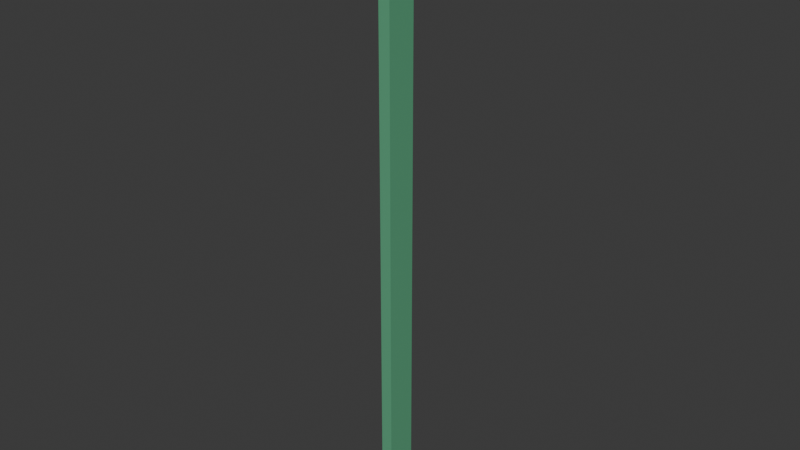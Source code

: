 # Source: roomwall_cornercap.blend  (saved by Blender 5.0.119; exported with 4.5.12 LTS)
import bpy
from mathutils import Matrix  # noqa: F401  (used for matrix-valued properties, if any)

bpy.ops.wm.read_factory_settings(use_empty=True)
scene = bpy.context.scene
scene.name = 'Scene'

# ---- collections
col_room_wall = bpy.data.collections.new('Room Wall'); scene.collection.children.link(col_room_wall)

# ---- materials (node trees are filled in below, after node groups)
mat_wood = bpy.data.materials.new('Wood')
mat_wall_003 = bpy.data.materials.new('Wall.003')
mat_wall_003.alpha_threshold = 0.0
mat_wall_003.use_backface_culling_lightprobe_volume = False
mat_wall_003.roughness = 0.5
mat_wall_003.line_color = (0.0, 0.0, 0.0, 1.0)
mat_moulds_003 = bpy.data.materials.new('Moulds.003')
mat_wall = bpy.data.materials.new('Wall')
mat_wall.alpha_threshold = 0.0
mat_wall.use_backface_culling_lightprobe_volume = False
mat_wall.roughness = 0.5
mat_wall.line_color = (0.0, 0.0, 0.0, 1.0)
mat_moulds = bpy.data.materials.new('Moulds')
mat_wall_002 = bpy.data.materials.new('Wall.002')
mat_wall_002.alpha_threshold = 0.0
mat_wall_002.use_backface_culling_lightprobe_volume = False
mat_wall_002.roughness = 0.5
mat_wall_002.line_color = (0.0, 0.0, 0.0, 1.0)
mat_moulds_002 = bpy.data.materials.new('Moulds.002')

# ---- material node trees
mat_wood.use_nodes = True; mat_wood.node_tree.nodes.clear()
_N = mat_wood.node_tree.nodes; _L = mat_wood.node_tree.links
n0 = _N.new('ShaderNodeBsdfPrincipled'); n0.name = 'Principled BSDF'; n0.location = (-200, 100)
n0.inputs[0].default_value = (0.2983, 0.1686, 0.06547, 1.0)
n1 = _N.new('ShaderNodeOutputMaterial'); n1.name = 'Material Output'; n1.location = (200, 100)
_L.new(n0.outputs[0], n1.inputs[0])
n1.is_active_output = True
mat_wall_003.use_nodes = True; mat_wall_003.node_tree.nodes.clear()
_N = mat_wall_003.node_tree.nodes; _L = mat_wall_003.node_tree.links
n0 = _N.new('ShaderNodeOutputMaterial'); n0.name = 'Material Output'; n0.location = (200, 100)
n1 = _N.new('ShaderNodeBsdfPrincipled'); n1.name = 'Principled BSDF'; n1.location = (-200, 100)
n1.inputs[0].default_value = (0.1147, 0.3992, 0.2168, 1.0)
_L.new(n1.outputs[0], n0.inputs[0])
n0.is_active_output = True
mat_moulds_003.use_nodes = True; mat_moulds_003.node_tree.nodes.clear()
_N = mat_moulds_003.node_tree.nodes; _L = mat_moulds_003.node_tree.links
n0 = _N.new('ShaderNodeBsdfPrincipled'); n0.name = 'Principled BSDF'; n0.location = (-200, 100)
n0.inputs[0].default_value = (0.4387, 0.4933, 0.7358, 1.0)
n1 = _N.new('ShaderNodeOutputMaterial'); n1.name = 'Material Output'; n1.location = (200, 100)
_L.new(n0.outputs[0], n1.inputs[0])
n1.is_active_output = True
mat_wall.use_nodes = True; mat_wall.node_tree.nodes.clear()
_N = mat_wall.node_tree.nodes; _L = mat_wall.node_tree.links
n0 = _N.new('ShaderNodeOutputMaterial'); n0.name = 'Material Output'; n0.location = (200, 100)
n1 = _N.new('ShaderNodeBsdfPrincipled'); n1.name = 'Principled BSDF'; n1.location = (-200, 100)
n1.inputs[0].default_value = (0.1147, 0.3992, 0.2168, 1.0)
_L.new(n1.outputs[0], n0.inputs[0])
n0.is_active_output = True
mat_moulds.use_nodes = True; mat_moulds.node_tree.nodes.clear()
_N = mat_moulds.node_tree.nodes; _L = mat_moulds.node_tree.links
n0 = _N.new('ShaderNodeBsdfPrincipled'); n0.name = 'Principled BSDF'; n0.location = (-200, 100)
n0.inputs[0].default_value = (0.4387, 0.4933, 0.7358, 1.0)
n1 = _N.new('ShaderNodeOutputMaterial'); n1.name = 'Material Output'; n1.location = (200, 100)
_L.new(n0.outputs[0], n1.inputs[0])
n1.is_active_output = True
mat_wall_002.use_nodes = True; mat_wall_002.node_tree.nodes.clear()
_N = mat_wall_002.node_tree.nodes; _L = mat_wall_002.node_tree.links
n0 = _N.new('ShaderNodeOutputMaterial'); n0.name = 'Material Output'; n0.location = (200, 100)
n1 = _N.new('ShaderNodeBsdfPrincipled'); n1.name = 'Principled BSDF'; n1.location = (-200, 100)
n1.inputs[0].default_value = (0.1147, 0.3992, 0.2168, 1.0)
_L.new(n1.outputs[0], n0.inputs[0])
n0.is_active_output = True
mat_moulds_002.use_nodes = True; mat_moulds_002.node_tree.nodes.clear()
_N = mat_moulds_002.node_tree.nodes; _L = mat_moulds_002.node_tree.links
n0 = _N.new('ShaderNodeBsdfPrincipled'); n0.name = 'Principled BSDF'; n0.location = (-200, 100)
n0.inputs[0].default_value = (0.4387, 0.4933, 0.7358, 1.0)
n1 = _N.new('ShaderNodeOutputMaterial'); n1.name = 'Material Output'; n1.location = (200, 100)
_L.new(n0.outputs[0], n1.inputs[0])
n1.is_active_output = True

# ---- world
world_world = bpy.data.worlds.new('World'); scene.world = world_world
world_world.use_nodes = True; world_world.node_tree.nodes.clear()
_N = world_world.node_tree.nodes; _L = world_world.node_tree.links
n0 = _N.new('ShaderNodeOutputWorld'); n0.name = 'World Output'; n0.location = (200, 100)
n1 = _N.new('ShaderNodeBackground'); n1.name = 'Background'; n1.location = (-200, 100)
n1.inputs[0].default_value = (0.05088, 0.05088, 0.05088, 1.0)
_L.new(n1.outputs[0], n0.inputs[0])
n0.is_active_output = True
world_world.color = (0.05088, 0.05088, 0.05088)
world_world.sun_shadow_jitter_overblur = 0.0

# ---- meshes
me_cube_003 = bpy.data.meshes.new('Cube.003')
me_cube_003.from_pydata([(-1.118e-08, 0.1, -5.588e-09), (-1.118e-08, 5.96e-08, -1.28e-07), (-1.118e-08, 0.1, 0.05), (-1.118e-08, 5.96e-08, 0.05), (0.1, 0.1, -5.588e-09), (0.1, 5.96e-08, -1.28e-07), (0.1, 0.1, 0.05), (0.1, 5.96e-08, 0.05), (-1.118e-08, 0.1, 2.75), (-1.118e-08, 5.96e-08, 2.75), (-1.118e-08, 0.1, 2.8), (-1.118e-08, 5.96e-08, 2.8), (0.1, 0.1, 2.75), (0.1, 5.96e-08, 2.75), (0.1, 0.1, 2.8), (0.1, 5.96e-08, 2.8)], [], [(0, 1, 3, 2), (2, 3, 7, 6), (6, 7, 5, 4), (4, 5, 1, 0), (2, 6, 4, 0), (7, 3, 1, 5), (8, 9, 11, 10), (10, 11, 15, 14), (14, 15, 13, 12), (12, 13, 9, 8), (10, 14, 12, 8), (15, 11, 9, 13)])
_uv = me_cube_003.uv_layers.new(name='UVMap')
_uv.uv.foreach_set('vector', [0.375, 0.0, 0.625, 0.0, 0.625, 0.25, 0.375, 0.25, 0.375, 0.25, 0.625, 0.25, 0.625, 0.5, 0.375, 0.5, 0.375, 0.5, 0.625, 0.5, 0.625, 0.75, 0.375, 0.75, 0.375, 0.75, 0.625, 0.75, 0.625, 1.0, 0.375, 1.0, 0.125, 0.5, 0.375, 0.5, 0.375, 0.75, 0.125, 0.75, 0.625, 0.5, 0.875, 0.5, 0.875, 0.75, 0.625, 0.75, 0.375, 0.0, 0.625, 0.0, 0.625, 0.25, 0.375, 0.25, 0.375, 0.25, 0.625, 0.25, 0.625, 0.5, 0.375, 0.5, 0.375, 0.5, 0.625, 0.5, 0.625, 0.75, 0.375, 0.75, 0.375, 0.75, 0.625, 0.75, 0.625, 1.0, 0.375, 1.0, 0.125, 0.5, 0.375, 0.5, 0.375, 0.75, 0.125, 0.75, 0.625, 0.5, 0.875, 0.5, 0.875, 0.75, 0.625, 0.75])
me_cube_003.materials.append(mat_wood)
me_cube_003.update()
me_cube_008 = bpy.data.meshes.new('Cube.008')
me_cube_008.from_pydata([(0.14, 0.0, 0.0), (0.1547, -0.01489, 0.0), (0.14, 0.0, 0.0577), (0.1547, -0.01489, 0.0577), (0.14, 0.14, 0.0577), (0.14, 0.14, 0.0), (0.1547, 0.1395, 0.0), (0.1547, 0.14, 0.0577), (4.441e-16, 1.49e-08, 0.0), (-6.428e-10, -0.01471, 0.0), (4.441e-16, 1.49e-08, 0.0577), (-6.428e-10, -0.01471, 0.0577), (0.14, 1.49e-08, 0.0577), (0.14, 1.49e-08, 0.0), (0.154, -0.01471, 0.0), (0.1545, -0.01471, 0.0577), (4.441e-16, 1.49e-08, 2.8), (4.441e-16, 1.49e-08, 2.72), (-2.945e-09, -0.06737, 2.8), (-6.358e-10, -0.01454, 2.72), (-2.945e-09, -0.06737, 2.787), (0.14, 1.49e-08, 2.72), (0.14, 1.49e-08, 2.8), (0.2073, -0.06737, 2.8), (0.2073, -0.06737, 2.787), (0.1535, -0.01454, 2.72), (0.14, 0.0, 2.8), (0.14, 0.0, 2.72), (0.2074, -0.06787, 2.8), (0.1545, -0.0141, 2.72), (0.2074, -0.06787, 2.787), (0.14, 0.14, 2.72), (0.14, 0.14, 2.8), (0.2074, 0.14, 2.8), (0.2074, 0.14, 2.787), (0.1545, 0.14, 2.72), (1.748e-09, 0.04, 0.0), (1.748e-09, 0.04, 2.8), (0.14, 0.14, 0.0), (4.441e-16, 1.49e-08, 0.0), (4.441e-16, 1.49e-08, 2.8), (0.1, 0.14, 0.0), (0.1, 0.14, 2.8), (0.14, 0.14, 2.8), (0.1, 0.04, 2.8), (4.441e-16, 1.49e-08, 0.0577), (4.441e-16, 1.49e-08, 2.72), (0.1, 0.04, 0.0), (0.14, 1.49e-08, 2.72), (0.14, 1.49e-08, 0.0577), (0.14, 0.04, 0.0), (0.14, 0.04, 2.8), (0.14, 1.49e-08, 2.8), (0.14, 1.49e-08, 0.0)], [], [(2, 0, 1, 3), (0, 5, 6, 1), (4, 7, 6, 5), (7, 4, 2, 3), (6, 7, 3, 1), (10, 8, 9, 11), (8, 13, 14, 9), (12, 15, 14, 13), (15, 12, 10, 11), (14, 15, 11, 9), (22, 23, 24, 25, 21), (16, 17, 19, 20, 18), (17, 21, 25, 19), (23, 22, 16, 18), (25, 24, 20, 19), (24, 23, 18, 20), (32, 33, 34, 35, 31), (26, 27, 29, 30, 28), (27, 31, 35, 29), (33, 32, 26, 28), (35, 34, 30, 29), (34, 33, 28, 30), (41, 42, 43, 38), (47, 44, 42, 41), (48, 46, 45, 49), (36, 37, 44, 47), (50, 47, 41, 38), (39, 45, 46, 40, 37, 36), (44, 51, 43, 42), (51, 50, 38, 43), (52, 51, 44, 37, 40), (52, 48, 49, 53, 50, 51), (50, 53, 39, 36, 47)])
me_cube_008.polygons.foreach_set('material_index', [1, 1, 0, 1, 1, 3, 3, 2, 3, 3, 2, 3, 3, 3, 3, 3, 4, 5, 5, 5, 5, 5, 2, 2, 2, 2, 2, 2, 2, 2, 2, 2, 2])
_uv = me_cube_008.uv_layers.new(name='UVMap')
_uv.uv.foreach_set('vector', [0.3802, 0.75, 0.375, 0.75, 0.375, 0.75, 0.3802, 0.75, 0.375, 0.75, 0.375, 0.7325, 0.375, 0.7325, 0.375, 0.75, 0.3802, 0.75, 0.3802, 0.7324, 0.375, 0.7325, 0.375, 0.7325, 0.3802, 0.7324, 0.3802, 0.75, 0.3802, 0.75, 0.3802, 0.75, 0.375, 0.7325, 0.3802, 0.7324, 0.3802, 0.75, 0.375, 0.75, 0.3802, 0.75, 0.375, 0.75, 0.375, 0.75, 0.3802, 0.75, 0.375, 0.75, 0.375, 0.7325, 0.375, 0.7325, 0.375, 0.75, 0.3802, 0.75, 0.3802, 0.7324, 0.375, 0.7325, 0.375, 0.7325, 0.3802, 0.7324, 0.3802, 0.75, 0.3802, 0.75, 0.3802, 0.75, 0.375, 0.7325, 0.3802, 0.7324, 0.3802, 0.75, 0.375, 0.75, 0.625, 0.7325, 0.625, 0.7325, 0.6239, 0.7325, 0.6178, 0.7325, 0.6178, 0.75, 0.625, 0.75, 0.6178, 0.75, 0.6178, 0.75, 0.6239, 0.75, 0.625, 0.75, 0.6178, 0.75, 0.6178, 0.75, 0.6178, 0.7325, 0.6178, 0.75, 0.625, 0.7325, 0.625, 0.7325, 0.625, 0.75, 0.625, 0.75, 0.6178, 0.7325, 0.6239, 0.7325, 0.6239, 0.75, 0.6178, 0.75, 0.6239, 0.7325, 0.625, 0.7325, 0.625, 0.75, 0.6239, 0.75, 0.625, 0.7325, 0.625, 0.7325, 0.6239, 0.7325, 0.6178, 0.7325, 0.6178, 0.75, 0.625, 0.75, 0.6178, 0.75, 0.6178, 0.75, 0.6239, 0.75, 0.625, 0.75, 0.6178, 0.75, 0.6178, 0.75, 0.6178, 0.7325, 0.6178, 0.75, 0.625, 0.7325, 0.625, 0.7325, 0.625, 0.75, 0.625, 0.75, 0.6178, 0.7325, 0.6239, 0.7325, 0.6239, 0.75, 0.6178, 0.75, 0.6239, 0.7325, 0.625, 0.7325, 0.625, 0.75, 0.6239, 0.75, 0.375, 0.0, 0.625, 0.0, 0.625, 0.0, 0.375, 0.0, 0.375, 0.0, 0.625, 0.0, 0.625, 0.0, 0.375, 0.0, 0.6178, 0.75, 0.6178, 0.75, 0.3802, 0.75, 0.3802, 0.75, 0.375, 0.0, 0.625, 0.0, 0.625, 0.0, 0.375, 0.0, 0.125, 0.75, 0.125, 0.75, 0.125, 0.75, 0.125, 0.75, 0.375, 0.75, 0.3802, 0.75, 0.6178, 0.75, 0.625, 0.75, 0.625, 1.0, 0.375, 1.0, 0.875, 0.75, 0.875, 0.75, 0.875, 0.75, 0.875, 0.75, 0.875, 0.75, 0.375, 0.0, 0.375, 0.0, 0.875, 0.75, 0.625, 0.7325, 0.875, 0.75, 0.875, 0.75, 0.875, 0.75, 0.625, 0.75, 0.625, 0.7325, 0.6178, 0.75, 0.3802, 0.75, 0.375, 0.7325, 0.375, 0.0, 0.875, 0.75, 0.125, 0.75, 0.375, 0.7325, 0.375, 0.75, 0.125, 0.75, 0.125, 0.75])
me_cube_008.materials.append(mat_wall_003)
me_cube_008.materials.append(mat_moulds_003)
me_cube_008.materials.append(mat_wall)
me_cube_008.materials.append(mat_moulds)
me_cube_008.materials.append(mat_wall_002)
me_cube_008.materials.append(mat_moulds_002)
me_cube_008.update()

# ---- objects
ob_horzontal_support__col = bpy.data.objects.new('Horzontal Support -col', me_cube_003)
ob_wall__col = bpy.data.objects.new('Wall -col', me_cube_008)

# ---- transforms, parenting, visibility, modifiers, constraints
ob_horzontal_support__col.location = (0.0, 0.0, 0.0)
ob_wall__col.location = (0.14, 0.0, 0.0)
ob_wall__col.rotation_euler = (0.0, -0.0, 1.571)

# ---- collection membership
col_room_wall.objects.link(ob_horzontal_support__col)
col_room_wall.objects.link(ob_wall__col)

# ---- scene / render settings (as saved in the file)
scene.frame_start = 1; scene.frame_end = 250; scene.frame_set(1)
scene.render.engine = 'BLENDER_EEVEE_NEXT'
scene.render.bake_bias = 0.0
scene.render.bake_samples = 0
scene.cycles.sampling_pattern = 'TABULATED_SOBOL'
scene.eevee.use_volume_custom_range = False
bpy.context.view_layer.update()

# ---- added for rendering (the .blend has no active camera and no usable light): camera, sun
cam_auto = bpy.data.cameras.new('AutoCamera')
cam_auto.lens = 50.0
cam_auto.sensor_width = 36.0
cam_auto.clip_end = 1000.0
ob_auto_camera = bpy.data.objects.new('AutoCamera', cam_auto)
scene.collection.objects.link(ob_auto_camera)
ob_auto_camera.location = (2.70877, -3.02212, 3.48387)
ob_auto_camera.rotation_euler = (1.09748, -7.21219e-08, 0.694738)
scene.camera = ob_auto_camera
light_auto_sun = bpy.data.lights.new('AutoSun', 'SUN')
light_auto_sun.energy = 3.0
light_auto_sun.angle = 0.0523599
ob_auto_sun = bpy.data.objects.new('AutoSun', light_auto_sun)
scene.collection.objects.link(ob_auto_sun)
ob_auto_sun.rotation_euler = (0.872665, 0.174533, 0.523599)
bpy.context.view_layer.update()

